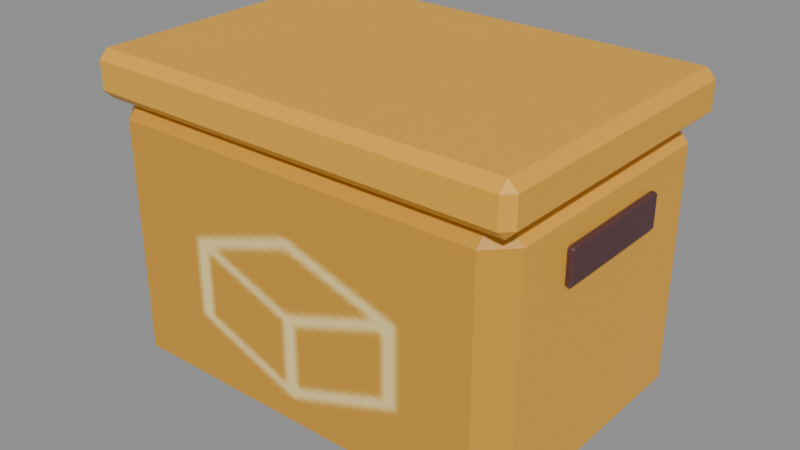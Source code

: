 # Source: delivery-crate.blend  (saved by Blender 5.3.31; exported with 4.5.12 LTS)
import bpy
from mathutils import Matrix  # noqa: F401  (used for matrix-valued properties, if any)

bpy.ops.wm.read_factory_settings(use_empty=True)
scene = bpy.context.scene
scene.name = 'delivery-crate'

# ---- images (referenced by path relative to the original .blend; pixels are not part of the script)
import os
ASSET_DIR = os.environ.get("B2B_ASSET_DIR", "")  # directory of the original .blend (textures are referenced by path, not embedded)
HERE = os.path.dirname(os.path.abspath(__file__))  # packed textures are extracted next to this script under _unpacked/

def load_image(name, relpath, width, height, colorspace="sRGB"):
    """Load a texture the original file referenced (path relative to the .blend, or extracted next to this script)."""
    p = next((c for c in (os.path.join(HERE, relpath), os.path.join(ASSET_DIR, relpath)) if relpath and os.path.exists(c)), "")
    if p:
        img = bpy.data.images.load(p, check_existing=True)
        img.name = name
    else:  # same state as the original file: an image datablock whose file is absent (Cycles renders it pink)
        img = bpy.data.images.new(name, width, height)
        img.source = "FILE"
        img.filepath = "//" + (relpath or name)
    img.colorspace_settings.name = colorspace
    return img
img_night_city_atlas = load_image('Night_city_atlas', '_unpacked/atlas.2a5cac91.png', 512, 512, 'sRGB')

# ---- materials (node trees are filled in below, after node groups)
mat_paint_delivery_crate = bpy.data.materials.new('Paint_delivery-crate')

# ---- material node trees
mat_paint_delivery_crate.use_nodes = True; mat_paint_delivery_crate.node_tree.nodes.clear()
_N = mat_paint_delivery_crate.node_tree.nodes; _L = mat_paint_delivery_crate.node_tree.links
n0 = _N.new('ShaderNodeBsdfPrincipled'); n0.name = 'Principled BSDF'; n0.location = (-200, 100)
n0.inputs[2].default_value = 0.51
n0.inputs[10].default_value = 0.005
n1 = _N.new('ShaderNodeOutputMaterial'); n1.name = 'Material Output'; n1.location = (200, 100)
n2 = _N.new('ShaderNodeTexImage'); n2.name = 'Image Texture'; n2.location = (0, 0)
n2.image = img_night_city_atlas
_L.new(n0.outputs[0], n1.inputs[0])
_L.new(n2.outputs[0], n0.inputs[0])
n1.is_active_output = True

# ---- meshes
me_cube = bpy.data.meshes.new('Cube')
me_cube.from_pydata([(-0.266, -0.171, -0.2), (-0.266, -0.205, -0.166), (-0.3, -0.171, -0.166), (-0.266, -0.205, 0.166), (-0.266, -0.171, 0.2), (-0.3, -0.171, 0.166), (-0.266, 0.171, -0.2), (-0.3, 0.171, -0.166), (-0.266, 0.205, -0.166), (-0.266, 0.171, 0.2), (-0.266, 0.205, 0.166), (-0.3, 0.171, 0.166), (0.266, -0.171, -0.2), (0.3, -0.171, -0.166), (0.266, -0.205, -0.166), (0.266, -0.171, 0.2), (0.266, -0.205, 0.166), (0.3, -0.171, 0.166), (0.266, 0.171, -0.2), (0.266, 0.205, -0.166), (0.3, 0.171, -0.166), (0.266, 0.171, 0.2), (0.3, 0.171, 0.166), (0.266, 0.205, 0.166)], [], [(0, 1, 2), (3, 4, 5), (6, 7, 8), (9, 10, 11), (12, 13, 14), (15, 16, 17), (18, 19, 20), (21, 22, 23), (6, 0, 2, 7), (1, 3, 5, 2), (4, 9, 11, 5), (10, 8, 7, 11), (18, 6, 8, 19), (9, 21, 23, 10), (22, 20, 19, 23), (12, 18, 20, 13), (21, 15, 17, 22), (16, 14, 13, 17), (0, 12, 14, 1), (15, 4, 3, 16), (6, 18, 12, 0), (2, 5, 11, 7), (14, 16, 3, 1), (21, 9, 4, 15), (8, 10, 23, 19), (20, 22, 17, 13)])
_uv = me_cube.uv_layers.new(name='UVMap')
_uv.uv.foreach_set('vector', [0.2621, 0.3806, 0.2621, 0.3903, 0.2556, 0.3903, 0.2621, 0.4847, 0.2621, 0.4944, 0.2556, 0.4847, 0.7379, 0.8806, 0.7444, 0.8903, 0.7379, 0.8903, 0.7379, 0.9944, 0.7379, 0.9847, 0.7444, 0.9847, 0.3629, 0.3806, 0.3694, 0.3903, 0.3629, 0.3903, 0.3629, 0.4944, 0.3629, 0.4847, 0.3694, 0.4847, 0.6371, 0.8806, 0.6371, 0.8903, 0.6306, 0.8903, 0.6371, 0.9944, 0.6306, 0.9847, 0.6371, 0.9847, 0.6371, 0.9849, 0.6371, 0.8901, 0.6306, 0.8901, 0.6306, 0.9849, 0.2621, 0.3903, 0.2621, 0.4847, 0.2556, 0.4847, 0.2556, 0.3903, 0.6371, 0.8901, 0.6371, 0.9849, 0.6306, 0.9849, 0.6306, 0.8901, 0.7379, 0.9847, 0.7379, 0.8903, 0.7444, 0.8903, 0.7444, 0.9847, 0.6371, 0.8806, 0.7379, 0.8806, 0.7379, 0.8903, 0.6371, 0.8903, 0.7379, 0.9944, 0.6371, 0.9944, 0.6371, 0.9847, 0.7379, 0.9847, 0.6306, 0.9847, 0.6306, 0.8903, 0.6371, 0.8903, 0.6371, 0.9847, 0.7379, 0.8901, 0.7379, 0.9849, 0.7444, 0.9849, 0.7444, 0.8901, 0.7379, 0.9849, 0.7379, 0.8901, 0.7444, 0.8901, 0.7444, 0.9849, 0.3629, 0.4847, 0.3629, 0.3903, 0.3694, 0.3903, 0.3694, 0.4847, 0.2621, 0.3806, 0.3629, 0.3806, 0.3629, 0.3903, 0.2621, 0.3903, 0.3629, 0.4944, 0.2621, 0.4944, 0.2621, 0.4847, 0.3629, 0.4847, 0.6371, 0.9849, 0.7379, 0.9849, 0.7379, 0.8901, 0.6371, 0.8901, 0.6401, 0.8903, 0.6401, 0.9847, 0.7349, 0.9847, 0.7349, 0.8903, 0.3629, 0.3903, 0.3629, 0.4847, 0.2621, 0.4847, 0.2621, 0.3903, 0.7379, 0.9849, 0.6371, 0.9849, 0.6371, 0.8901, 0.7379, 0.8901, 0.7379, 0.8903, 0.7379, 0.9847, 0.6371, 0.9847, 0.6371, 0.8903, 0.7349, 0.8903, 0.7349, 0.9847, 0.6401, 0.9847, 0.6401, 0.8903])
me_cube.materials.append(mat_paint_delivery_crate)
me_cube.update()
me_cube_001 = bpy.data.meshes.new('Cube.001')
me_cube_001.from_pydata([(-0.297, -0.202, -0.0325), (-0.297, -0.215, -0.0195), (-0.31, -0.202, -0.0195), (-0.297, -0.215, 0.0195), (-0.297, -0.202, 0.0325), (-0.31, -0.202, 0.0195), (-0.297, 0.202, -0.0325), (-0.31, 0.202, -0.0195), (-0.297, 0.215, -0.0195), (-0.297, 0.202, 0.0325), (-0.297, 0.215, 0.0195), (-0.31, 0.202, 0.0195), (0.297, -0.202, -0.0325), (0.31, -0.202, -0.0195), (0.297, -0.215, -0.0195), (0.297, -0.202, 0.0325), (0.297, -0.215, 0.0195), (0.31, -0.202, 0.0195), (0.297, 0.202, -0.0325), (0.297, 0.215, -0.0195), (0.31, 0.202, -0.0195), (0.297, 0.202, 0.0325), (0.31, 0.202, 0.0195), (0.297, 0.215, 0.0195)], [], [(0, 1, 2), (3, 4, 5), (6, 7, 8), (9, 10, 11), (12, 13, 14), (15, 16, 17), (18, 19, 20), (21, 22, 23), (6, 0, 2, 7), (1, 3, 5, 2), (4, 9, 11, 5), (10, 8, 7, 11), (18, 6, 8, 19), (9, 21, 23, 10), (22, 20, 19, 23), (12, 18, 20, 13), (21, 15, 17, 22), (16, 14, 13, 17), (0, 12, 14, 1), (15, 4, 3, 16), (6, 18, 12, 0), (2, 5, 11, 7), (14, 16, 3, 1), (21, 9, 4, 15), (8, 10, 23, 19), (20, 22, 17, 13)])
_uv = me_cube_001.uv_layers.new(name='UVMap')
_uv.uv.foreach_set('vector', [0.633, 0.8806, 0.633, 0.9034, 0.6306, 0.9034, 0.633, 0.9716, 0.633, 0.9944, 0.6306, 0.9716, 0.742, 0.8806, 0.7444, 0.9034, 0.742, 0.9034, 0.742, 0.9944, 0.742, 0.9716, 0.7444, 0.9716, 0.742, 0.8806, 0.7444, 0.9034, 0.742, 0.9034, 0.742, 0.9944, 0.742, 0.9716, 0.7444, 0.9716, 0.633, 0.8806, 0.633, 0.9034, 0.6306, 0.9034, 0.633, 0.9944, 0.6306, 0.9716, 0.633, 0.9716, 0.633, 0.9909, 0.633, 0.8841, 0.6306, 0.8841, 0.6306, 0.9909, 0.633, 0.9034, 0.633, 0.9716, 0.6306, 0.9716, 0.6306, 0.9034, 0.633, 0.8841, 0.633, 0.9909, 0.6306, 0.9909, 0.6306, 0.8841, 0.742, 0.9716, 0.742, 0.9034, 0.7444, 0.9034, 0.7444, 0.9716, 0.633, 0.8806, 0.742, 0.8806, 0.742, 0.9034, 0.633, 0.9034, 0.742, 0.9944, 0.633, 0.9944, 0.633, 0.9716, 0.742, 0.9716, 0.6306, 0.9716, 0.6306, 0.9034, 0.633, 0.9034, 0.633, 0.9716, 0.742, 0.8841, 0.742, 0.9909, 0.7444, 0.9909, 0.7444, 0.8841, 0.742, 0.9909, 0.742, 0.8841, 0.7444, 0.8841, 0.7444, 0.9909, 0.742, 0.9716, 0.742, 0.9034, 0.7444, 0.9034, 0.7444, 0.9716, 0.633, 0.8806, 0.742, 0.8806, 0.742, 0.9034, 0.633, 0.9034, 0.742, 0.9944, 0.633, 0.9944, 0.633, 0.9716, 0.742, 0.9716, 0.633, 0.9909, 0.742, 0.9909, 0.742, 0.8841, 0.633, 0.8841, 0.6341, 0.9034, 0.6341, 0.9716, 0.7409, 0.9716, 0.7409, 0.9034, 0.742, 0.9034, 0.742, 0.9716, 0.633, 0.9716, 0.633, 0.9034, 0.742, 0.9909, 0.633, 0.9909, 0.633, 0.8841, 0.742, 0.8841, 0.742, 0.9034, 0.742, 0.9716, 0.633, 0.9716, 0.633, 0.9034, 0.7409, 0.9034, 0.7409, 0.9716, 0.6341, 0.9716, 0.6341, 0.9034])
me_cube_001.materials.append(mat_paint_delivery_crate)
me_cube_001.update()
me_cube_002 = bpy.data.meshes.new('Cube.002')
me_cube_002.from_pydata([(-0.0036, -0.0876, -0.024), (-0.0036, -0.09, -0.0216), (-0.006, -0.0876, -0.0216), (-0.0036, -0.09, 0.0216), (-0.0036, -0.0876, 0.024), (-0.006, -0.0876, 0.0216), (-0.0036, 0.0876, -0.024), (-0.006, 0.0876, -0.0216), (-0.0036, 0.09, -0.0216), (-0.0036, 0.0876, 0.024), (-0.0036, 0.09, 0.0216), (-0.006, 0.0876, 0.0216), (0.0036, -0.0876, -0.024), (0.006, -0.0876, -0.0216), (0.0036, -0.09, -0.0216), (0.0036, -0.0876, 0.024), (0.0036, -0.09, 0.0216), (0.006, -0.0876, 0.0216), (0.0036, 0.0876, -0.024), (0.0036, 0.09, -0.0216), (0.006, 0.0876, -0.0216), (0.0036, 0.0876, 0.024), (0.006, 0.0876, 0.0216), (0.0036, 0.09, 0.0216)], [], [(0, 1, 2), (3, 4, 5), (6, 7, 8), (9, 10, 11), (12, 13, 14), (15, 16, 17), (18, 19, 20), (21, 22, 23), (6, 0, 2, 7), (1, 3, 5, 2), (4, 9, 11, 5), (10, 8, 7, 11), (18, 6, 8, 19), (9, 21, 23, 10), (22, 20, 19, 23), (12, 18, 20, 13), (21, 15, 17, 22), (16, 14, 13, 17), (0, 12, 14, 1), (15, 4, 3, 16), (6, 18, 12, 0), (2, 5, 11, 7), (14, 16, 3, 1), (21, 9, 4, 15), (8, 10, 23, 19), (20, 22, 17, 13)])
_uv = me_cube_002.uv_layers.new(name='UVMap')
_uv.uv.foreach_set('vector', [0.6534, 0.7571, 0.6534, 0.7556, 0.6306, 0.7571, 0.6534, 0.7556, 0.6534, 0.7571, 0.6306, 0.7571, 0.6534, 0.8679, 0.6306, 0.8679, 0.6534, 0.8694, 0.6534, 0.8679, 0.6534, 0.8694, 0.6306, 0.8679, 0.7216, 0.7571, 0.7444, 0.7571, 0.7216, 0.7556, 0.7216, 0.7571, 0.7216, 0.7556, 0.7444, 0.7571, 0.7216, 0.8679, 0.7216, 0.8694, 0.7444, 0.8679, 0.7216, 0.8679, 0.7444, 0.8679, 0.7216, 0.8694, 0.6534, 0.8679, 0.6534, 0.7571, 0.6306, 0.7571, 0.6306, 0.8679, 0.6306, 0.7613, 0.6306, 0.8637, 0.6321, 0.8637, 0.6321, 0.7613, 0.6534, 0.7571, 0.6534, 0.8679, 0.6306, 0.8679, 0.6306, 0.7571, 0.7444, 0.8637, 0.7444, 0.7613, 0.7429, 0.7613, 0.7429, 0.8637, 0.7216, 0.8679, 0.6534, 0.8679, 0.6534, 0.8694, 0.7216, 0.8694, 0.6534, 0.8679, 0.7216, 0.8679, 0.7216, 0.8694, 0.6534, 0.8694, 0.7429, 0.8637, 0.7429, 0.7613, 0.7444, 0.7613, 0.7444, 0.8637, 0.7216, 0.7571, 0.7216, 0.8679, 0.7444, 0.8679, 0.7444, 0.7571, 0.7216, 0.8679, 0.7216, 0.7571, 0.7444, 0.7571, 0.7444, 0.8679, 0.6306, 0.8637, 0.6306, 0.7613, 0.6321, 0.7613, 0.6321, 0.8637, 0.6534, 0.7571, 0.7216, 0.7571, 0.7216, 0.7556, 0.6534, 0.7556, 0.7216, 0.7571, 0.6534, 0.7571, 0.6534, 0.7556, 0.7216, 0.7556, 0.6534, 0.8679, 0.7216, 0.8679, 0.7216, 0.7571, 0.6534, 0.7571, 0.6321, 0.7613, 0.6321, 0.8637, 0.7429, 0.8637, 0.7429, 0.7613, 0.7216, 0.7613, 0.7216, 0.8637, 0.6534, 0.8637, 0.6534, 0.7613, 0.7216, 0.8679, 0.6534, 0.8679, 0.6534, 0.7571, 0.7216, 0.7571, 0.7216, 0.7613, 0.7216, 0.8637, 0.6534, 0.8637, 0.6534, 0.7613, 0.7429, 0.7613, 0.7429, 0.8637, 0.6321, 0.8637, 0.6321, 0.7613])
me_cube_002.materials.append(mat_paint_delivery_crate)
me_cube_002.update()
me_cube_003 = bpy.data.meshes.new('Cube.003')
me_cube_003.from_pydata([(-0.0036, -0.0876, -0.024), (-0.0036, -0.09, -0.0216), (-0.006, -0.0876, -0.0216), (-0.0036, -0.09, 0.0216), (-0.0036, -0.0876, 0.024), (-0.006, -0.0876, 0.0216), (-0.0036, 0.0876, -0.024), (-0.006, 0.0876, -0.0216), (-0.0036, 0.09, -0.0216), (-0.0036, 0.0876, 0.024), (-0.0036, 0.09, 0.0216), (-0.006, 0.0876, 0.0216), (0.0036, -0.0876, -0.024), (0.006, -0.0876, -0.0216), (0.0036, -0.09, -0.0216), (0.0036, -0.0876, 0.024), (0.0036, -0.09, 0.0216), (0.006, -0.0876, 0.0216), (0.0036, 0.0876, -0.024), (0.0036, 0.09, -0.0216), (0.006, 0.0876, -0.0216), (0.0036, 0.0876, 0.024), (0.006, 0.0876, 0.0216), (0.0036, 0.09, 0.0216)], [], [(0, 1, 2), (3, 4, 5), (6, 7, 8), (9, 10, 11), (12, 13, 14), (15, 16, 17), (18, 19, 20), (21, 22, 23), (6, 0, 2, 7), (1, 3, 5, 2), (4, 9, 11, 5), (10, 8, 7, 11), (18, 6, 8, 19), (9, 21, 23, 10), (22, 20, 19, 23), (12, 18, 20, 13), (21, 15, 17, 22), (16, 14, 13, 17), (0, 12, 14, 1), (15, 4, 3, 16), (6, 18, 12, 0), (2, 5, 11, 7), (14, 16, 3, 1), (21, 9, 4, 15), (8, 10, 23, 19), (20, 22, 17, 13)])
_uv = me_cube_003.uv_layers.new(name='UVMap')
_uv.uv.foreach_set('vector', [0.6534, 0.7571, 0.6534, 0.7556, 0.6306, 0.7571, 0.6534, 0.7556, 0.6534, 0.7571, 0.6306, 0.7571, 0.6534, 0.8679, 0.6306, 0.8679, 0.6534, 0.8694, 0.6534, 0.8679, 0.6534, 0.8694, 0.6306, 0.8679, 0.7216, 0.7571, 0.7444, 0.7571, 0.7216, 0.7556, 0.7216, 0.7571, 0.7216, 0.7556, 0.7444, 0.7571, 0.7216, 0.8679, 0.7216, 0.8694, 0.7444, 0.8679, 0.7216, 0.8679, 0.7444, 0.8679, 0.7216, 0.8694, 0.6534, 0.8679, 0.6534, 0.7571, 0.6306, 0.7571, 0.6306, 0.8679, 0.6306, 0.7613, 0.6306, 0.8637, 0.6321, 0.8637, 0.6321, 0.7613, 0.6534, 0.7571, 0.6534, 0.8679, 0.6306, 0.8679, 0.6306, 0.7571, 0.7444, 0.8637, 0.7444, 0.7613, 0.7429, 0.7613, 0.7429, 0.8637, 0.7216, 0.8679, 0.6534, 0.8679, 0.6534, 0.8694, 0.7216, 0.8694, 0.6534, 0.8679, 0.7216, 0.8679, 0.7216, 0.8694, 0.6534, 0.8694, 0.7429, 0.8637, 0.7429, 0.7613, 0.7444, 0.7613, 0.7444, 0.8637, 0.7216, 0.7571, 0.7216, 0.8679, 0.7444, 0.8679, 0.7444, 0.7571, 0.7216, 0.8679, 0.7216, 0.7571, 0.7444, 0.7571, 0.7444, 0.8679, 0.6306, 0.8637, 0.6306, 0.7613, 0.6321, 0.7613, 0.6321, 0.8637, 0.6534, 0.7571, 0.7216, 0.7571, 0.7216, 0.7556, 0.6534, 0.7556, 0.7216, 0.7571, 0.6534, 0.7571, 0.6534, 0.7556, 0.7216, 0.7556, 0.6534, 0.8679, 0.7216, 0.8679, 0.7216, 0.7571, 0.6534, 0.7571, 0.6321, 0.7613, 0.6321, 0.8637, 0.7429, 0.8637, 0.7429, 0.7613, 0.7216, 0.7613, 0.7216, 0.8637, 0.6534, 0.8637, 0.6534, 0.7613, 0.7216, 0.8679, 0.6534, 0.8679, 0.6534, 0.7571, 0.7216, 0.7571, 0.7216, 0.7613, 0.7216, 0.8637, 0.6534, 0.8637, 0.6534, 0.7613, 0.7429, 0.7613, 0.7429, 0.8637, 0.6321, 0.8637, 0.6321, 0.7613])
me_cube_003.materials.append(mat_paint_delivery_crate)
me_cube_003.update()

# ---- objects
ob_crate = bpy.data.objects.new('Crate', me_cube)
ob_lid = bpy.data.objects.new('Lid', me_cube_001)
ob_grip = bpy.data.objects.new('Grip', me_cube_002)
ob_grip_001 = bpy.data.objects.new('Grip.001', me_cube_003)

# ---- transforms, parenting, visibility, modifiers, constraints
ob_crate.location = (0.0, 0.0, 0.2)
ob_lid.location = (0.0, 0.0, 0.419)
ob_grip.location = (-0.302, 0.0, 0.31)
ob_grip_001.location = (0.302, 0.0, 0.31)

# ---- collection membership
scene.collection.objects.link(ob_crate)
scene.collection.objects.link(ob_lid)
scene.collection.objects.link(ob_grip)
scene.collection.objects.link(ob_grip_001)

# ---- scene / render settings (as saved in the file)
scene.frame_start = 1; scene.frame_end = 250; scene.frame_set(1)
scene.render.engine = 'BLENDER_EEVEE_NEXT'
scene.render.bake_bias = 0.0
scene.render.bake_samples = 0
scene.render.compositor_device = 'GPU'
scene.eevee.use_volume_custom_range = False
scene.eevee.fast_gi_thickness_near = 0.1
scene.eevee.fast_gi_thickness_far = 0.0
scene.eevee.ray_tracing_options.screen_trace_thickness = 0.1
bpy.context.view_layer.update()

# ---- added for rendering (the .blend has no active camera and no usable light): camera, sun + grey world if the file has none
cam_auto = bpy.data.cameras.new('AutoCamera')
cam_auto.lens = 50.0
cam_auto.sensor_width = 36.0
cam_auto.clip_end = 1000.0
ob_auto_camera = bpy.data.objects.new('AutoCamera', cam_auto)
scene.collection.objects.link(ob_auto_camera)
ob_auto_camera.location = (0.813541, -0.97625, 0.876583)
ob_auto_camera.rotation_euler = (1.09748, -7.21219e-08, 0.694738)
scene.camera = ob_auto_camera
light_auto_sun = bpy.data.lights.new('AutoSun', 'SUN')
light_auto_sun.energy = 3.0
light_auto_sun.angle = 0.0523599
ob_auto_sun = bpy.data.objects.new('AutoSun', light_auto_sun)
scene.collection.objects.link(ob_auto_sun)
ob_auto_sun.rotation_euler = (0.872665, 0.174533, 0.523599)
if scene.world is None:
    world_auto = bpy.data.worlds.new('AutoWorld')
    world_auto.color = (0.3, 0.3, 0.3)
    scene.world = world_auto
bpy.context.view_layer.update()
